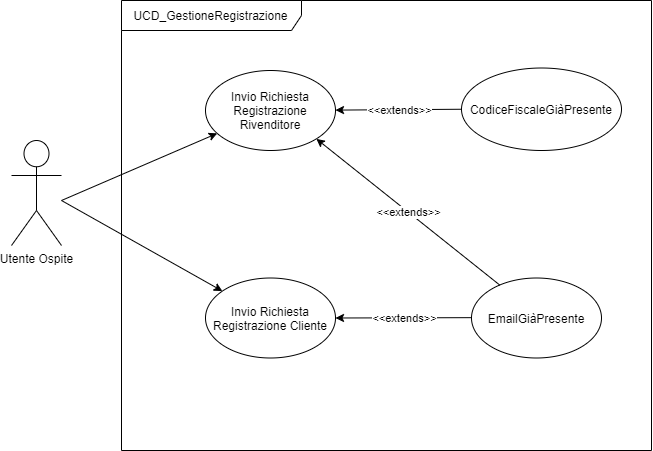

The diagram above was exported from draw.io. Its source (the exported page's mxGraphModel, read from the mxfile embedded in the PNG):
<mxGraphModel dx="1221" dy="688" grid="1" gridSize="10" guides="1" tooltips="1" connect="1" arrows="1" fold="1" page="1" pageScale="1" pageWidth="827" pageHeight="1169" math="0" shadow="0">
  <root>
    <mxCell id="0" />
    <mxCell id="1" parent="0" />
    <mxCell id="nAxJa7348Z0qT7YkpSMD-1" value="Utente Ospite" style="shape=umlActor;verticalLabelPosition=bottom;verticalAlign=top;html=1;outlineConnect=0;fillColor=#FFFFFF;" vertex="1" parent="1">
      <mxGeometry x="90" y="220" width="50" height="105" as="geometry" />
    </mxCell>
    <mxCell id="nAxJa7348Z0qT7YkpSMD-2" value="UCD_GestioneRegistrazione" style="shape=umlFrame;whiteSpace=wrap;html=1;strokeColor=#000000;fillColor=#FFFFFF;width=180;height=30;" vertex="1" parent="1">
      <mxGeometry x="200" y="80" width="530" height="450" as="geometry" />
    </mxCell>
    <mxCell id="nAxJa7348Z0qT7YkpSMD-3" value="Invio Richiesta Registrazione Rivenditore" style="ellipse;whiteSpace=wrap;html=1;strokeColor=#000000;fillColor=#FFFFFF;" vertex="1" parent="1">
      <mxGeometry x="284" y="150" width="130" height="80" as="geometry" />
    </mxCell>
    <mxCell id="nAxJa7348Z0qT7YkpSMD-4" value="" style="endArrow=classic;html=1;" edge="1" parent="1" target="nAxJa7348Z0qT7YkpSMD-3">
      <mxGeometry width="50" height="50" relative="1" as="geometry">
        <mxPoint x="140" y="280" as="sourcePoint" />
        <mxPoint x="190" y="230" as="targetPoint" />
      </mxGeometry>
    </mxCell>
    <mxCell id="nAxJa7348Z0qT7YkpSMD-5" value="Invio Richiesta Registrazione Cliente" style="ellipse;whiteSpace=wrap;html=1;strokeColor=#000000;fillColor=#FFFFFF;" vertex="1" parent="1">
      <mxGeometry x="284" y="357.5" width="130" height="80" as="geometry" />
    </mxCell>
    <mxCell id="nAxJa7348Z0qT7YkpSMD-6" value="" style="endArrow=classic;html=1;" edge="1" parent="1" target="nAxJa7348Z0qT7YkpSMD-5">
      <mxGeometry width="50" height="50" relative="1" as="geometry">
        <mxPoint x="140" y="279.99999999999994" as="sourcePoint" />
        <mxPoint x="280" y="371.96" as="targetPoint" />
      </mxGeometry>
    </mxCell>
    <mxCell id="nAxJa7348Z0qT7YkpSMD-7" value="EmailGiàPresente" style="ellipse;whiteSpace=wrap;html=1;strokeColor=#000000;fillColor=#FFFFFF;" vertex="1" parent="1">
      <mxGeometry x="550" y="357.5" width="130" height="80" as="geometry" />
    </mxCell>
    <mxCell id="nAxJa7348Z0qT7YkpSMD-8" value="" style="endArrow=none;html=1;startArrow=classic;startFill=1;endFill=0;entryX=0;entryY=0.5;entryDx=0;entryDy=0;" edge="1" parent="1" source="nAxJa7348Z0qT7YkpSMD-3" target="nAxJa7348Z0qT7YkpSMD-13">
      <mxGeometry relative="1" as="geometry">
        <mxPoint x="450" y="189.66" as="sourcePoint" />
        <mxPoint x="535" y="140" as="targetPoint" />
      </mxGeometry>
    </mxCell>
    <mxCell id="nAxJa7348Z0qT7YkpSMD-9" value="&amp;lt;&amp;lt;extends&amp;gt;&amp;gt;" style="edgeLabel;resizable=0;html=1;align=center;verticalAlign=middle;" connectable="0" vertex="1" parent="nAxJa7348Z0qT7YkpSMD-8">
      <mxGeometry relative="1" as="geometry" />
    </mxCell>
    <mxCell id="nAxJa7348Z0qT7YkpSMD-11" value="" style="endArrow=none;html=1;startArrow=classic;startFill=1;endFill=0;" edge="1" parent="1">
      <mxGeometry relative="1" as="geometry">
        <mxPoint x="414" y="397.5" as="sourcePoint" />
        <mxPoint x="550" y="397.15999999999997" as="targetPoint" />
      </mxGeometry>
    </mxCell>
    <mxCell id="nAxJa7348Z0qT7YkpSMD-12" value="&amp;lt;&amp;lt;extends&amp;gt;&amp;gt;" style="edgeLabel;resizable=0;html=1;align=center;verticalAlign=middle;" connectable="0" vertex="1" parent="nAxJa7348Z0qT7YkpSMD-11">
      <mxGeometry relative="1" as="geometry" />
    </mxCell>
    <mxCell id="nAxJa7348Z0qT7YkpSMD-13" value="CodiceFiscaleGiàPresente" style="ellipse;whiteSpace=wrap;html=1;strokeColor=#000000;fillColor=#FFFFFF;" vertex="1" parent="1">
      <mxGeometry x="540" y="147.5" width="160" height="82.5" as="geometry" />
    </mxCell>
    <mxCell id="nAxJa7348Z0qT7YkpSMD-20" value="" style="endArrow=none;html=1;startArrow=classic;startFill=1;endFill=0;entryX=0.234;entryY=0.09;entryDx=0;entryDy=0;entryPerimeter=0;exitX=1;exitY=1;exitDx=0;exitDy=0;" edge="1" parent="1" source="nAxJa7348Z0qT7YkpSMD-3">
      <mxGeometry relative="1" as="geometry">
        <mxPoint x="412" y="250.17000000000002" as="sourcePoint" />
        <mxPoint x="578.4200000000001" y="364.70000000000005" as="targetPoint" />
      </mxGeometry>
    </mxCell>
    <mxCell id="nAxJa7348Z0qT7YkpSMD-21" value="&amp;lt;&amp;lt;extends&amp;gt;&amp;gt;" style="edgeLabel;resizable=0;html=1;align=center;verticalAlign=middle;" connectable="0" vertex="1" parent="nAxJa7348Z0qT7YkpSMD-20">
      <mxGeometry relative="1" as="geometry" />
    </mxCell>
  </root>
</mxGraphModel>